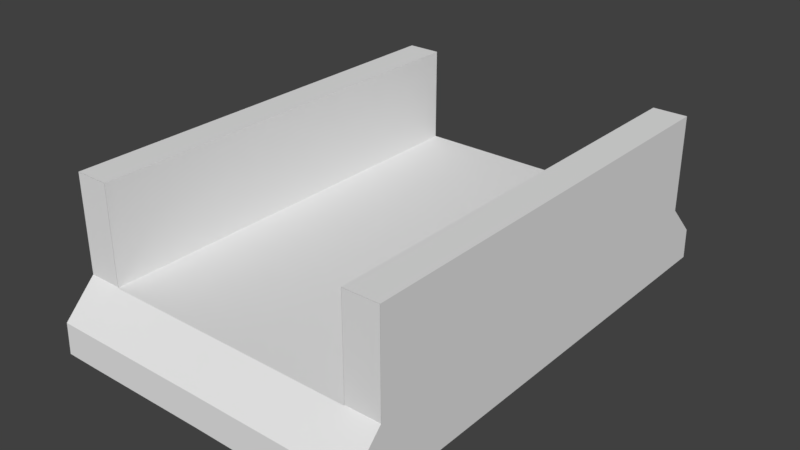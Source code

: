 # Source: bridge_ChangeSize_.blend  (saved by Blender 2.78.0; exported with 4.5.12 LTS)
import bpy
from mathutils import Matrix  # noqa: F401  (used for matrix-valued properties, if any)

bpy.ops.wm.read_factory_settings(use_empty=True)
scene = bpy.context.scene
scene.name = 'Scene'

# ---- collections
col_collection_1 = bpy.data.collections.new('Collection 1'); scene.collection.children.link(col_collection_1)

# ---- materials (node trees are filled in below, after node groups)
mat_material_001 = bpy.data.materials.new('Material.001')
mat_material_001.alpha_threshold = 0.0
mat_material_001.use_transparent_shadow = False
mat_material_001.roughness = 0.5

# ---- material node trees

# ---- world
world_world = bpy.data.worlds.new('World'); scene.world = world_world
world_world.color = (0.05088, 0.05088, 0.05088)
world_world.use_sun_shadow = False
world_world.sun_shadow_jitter_overblur = 0.0
world_world.cycles.sampling_method = 'MANUAL'

# ---- meshes
me_cube_001 = bpy.data.meshes.new('Cube.001')
me_cube_001.from_pydata([(-0.9343, 0.0, 3.073), (-1.387, 0.0, 3.077), (-1.757, -2.687, 2.383), (-1.757, -2.334, 3.073), (-1.757, 0.0, 3.073), (-1.387, 0.0, 3.073), (-1.387, 0.0, 2.383), (-1.387, -2.687, 2.383), (-1.387, -2.334, 3.073), (-1.757, -2.328, 4.121), (-1.387, -2.328, 4.121), (-1.757, -2.329, 2.383), (-1.757, -2.329, 3.073), (-1.757, 0.0, 4.121), (-1.387, -2.329, 3.073), (-1.387, -2.329, 2.383), (-1.757, -2.329, 4.121), (-1.387, -2.329, 4.121), (-1.757, -2.328, 3.077), (-1.387, -2.328, 3.077), (-1.387, -2.329, 3.077), (-1.757, -2.329, 3.077), (-1.757, -2.676, 2.718), (-1.387, 0.0, 4.121), (-1.387, -2.676, 2.718), (-1.757, -2.329, 2.718), (-1.757, 0.0, 3.077), (-1.757, 0.0, 2.718), (-1.757, 0.0, 2.383), (-0.9343, -2.334, 3.073), (-0.4816, -2.334, 3.073), (0.0, -2.334, 3.073), (0.0, -2.687, 2.392), (-0.4816, -2.687, 2.389), (-0.9343, -2.687, 2.386), (-0.9343, -2.329, 2.386), (-0.4816, -2.329, 2.389), (0.0, -2.329, 2.392), (0.0, -2.329, 3.073), (-0.4816, -2.329, 3.073), (-0.9343, -2.329, 3.073), (-0.9343, -2.676, 2.72), (-0.4816, -2.676, 2.721), (0.0, -2.676, 2.723), (-0.9343, 0.0, 2.386), (-0.4816, 0.0, 2.389), (0.0, 0.0, 2.392), (0.0, 0.0, 3.073), (-0.4816, 0.0, 3.073)], [], [(25, 22, 3, 12), (15, 7, 2, 11), (22, 24, 8, 3), (19, 10, 9, 18), (35, 34, 7, 15), (16, 9, 10, 17), (20, 17, 10, 19), (1, 23, 17, 20), (13, 16, 17, 23), (14, 40, 0, 5), (12, 21, 26, 4), (6, 15, 11, 28), (27, 25, 12, 4), (5, 1, 20, 14), (28, 11, 25, 27), (18, 9, 16, 21), (45, 36, 35, 44), (48, 39, 38, 47), (3, 18, 21, 12), (14, 20, 19, 8), (8, 19, 18, 3), (2, 7, 24, 22), (11, 2, 22, 25), (7, 34, 41, 24), (34, 33, 42, 41), (33, 32, 43, 42), (0, 40, 39, 48), (46, 37, 36, 45), (21, 16, 13, 26), (44, 35, 15, 6), (37, 32, 33, 36), (36, 33, 34, 35), (24, 41, 29, 8), (41, 42, 30, 29), (42, 43, 31, 30), (14, 8, 29, 40), (40, 29, 30, 39), (39, 30, 31, 38)])
me_cube_001.materials.append(mat_material_001)
me_cube_001.use_remesh_preserve_volume = False
me_cube_001.use_remesh_preserve_attributes = False
me_cube_001.use_mirror_vertex_groups = False
me_cube_001.update()

# ---- objects
ob_cube = bpy.data.objects.new('Cube', me_cube_001)

# ---- transforms, parenting, visibility, modifiers, constraints
ob_cube.location = (0.0, 0.0, 0.0)
ob_cube.lineart.crease_threshold = 0.0
_vg = ob_cube.vertex_groups.new(name='Group')
_m = ob_cube.modifiers.new('Mirror', 'MIRROR')
_m.use_axis = (True, True, False)
_m.use_clip = True

# ---- collection membership
col_collection_1.objects.link(ob_cube)

# ---- scene / render settings (as saved in the file)
scene.frame_start = 1; scene.frame_end = 250; scene.frame_set(0)
scene.render.engine = 'BLENDER_EEVEE_NEXT'
scene.render.resolution_percentage = 50
scene.render.dither_intensity = 0.0
scene.cycles.use_denoising = False
scene.cycles.samples = 128
scene.cycles.sampling_pattern = 'TABULATED_SOBOL'
scene.cycles.light_sampling_threshold = 0.0
scene.cycles.use_adaptive_sampling = False
scene.cycles.use_light_tree = False
scene.cycles.blur_glossy = 0.0
scene.cycles.sample_clamp_indirect = 0.0
scene.view_settings.view_transform = 'Standard'
bpy.context.view_layer.update()

# ---- added for rendering (the .blend has no active camera and no usable light): camera, sun
cam_auto = bpy.data.cameras.new('AutoCamera')
cam_auto.lens = 50.0
cam_auto.sensor_width = 36.0
cam_auto.clip_end = 1000.0
ob_auto_camera = bpy.data.objects.new('AutoCamera', cam_auto)
scene.collection.objects.link(ob_auto_camera)
ob_auto_camera.location = (6.15459, -7.38551, 8.17591)
ob_auto_camera.rotation_euler = (1.09748, -7.21219e-08, 0.694738)
scene.camera = ob_auto_camera
light_auto_sun = bpy.data.lights.new('AutoSun', 'SUN')
light_auto_sun.energy = 3.0
light_auto_sun.angle = 0.0523599
ob_auto_sun = bpy.data.objects.new('AutoSun', light_auto_sun)
scene.collection.objects.link(ob_auto_sun)
ob_auto_sun.rotation_euler = (0.872665, 0.174533, 0.523599)
bpy.context.view_layer.update()
